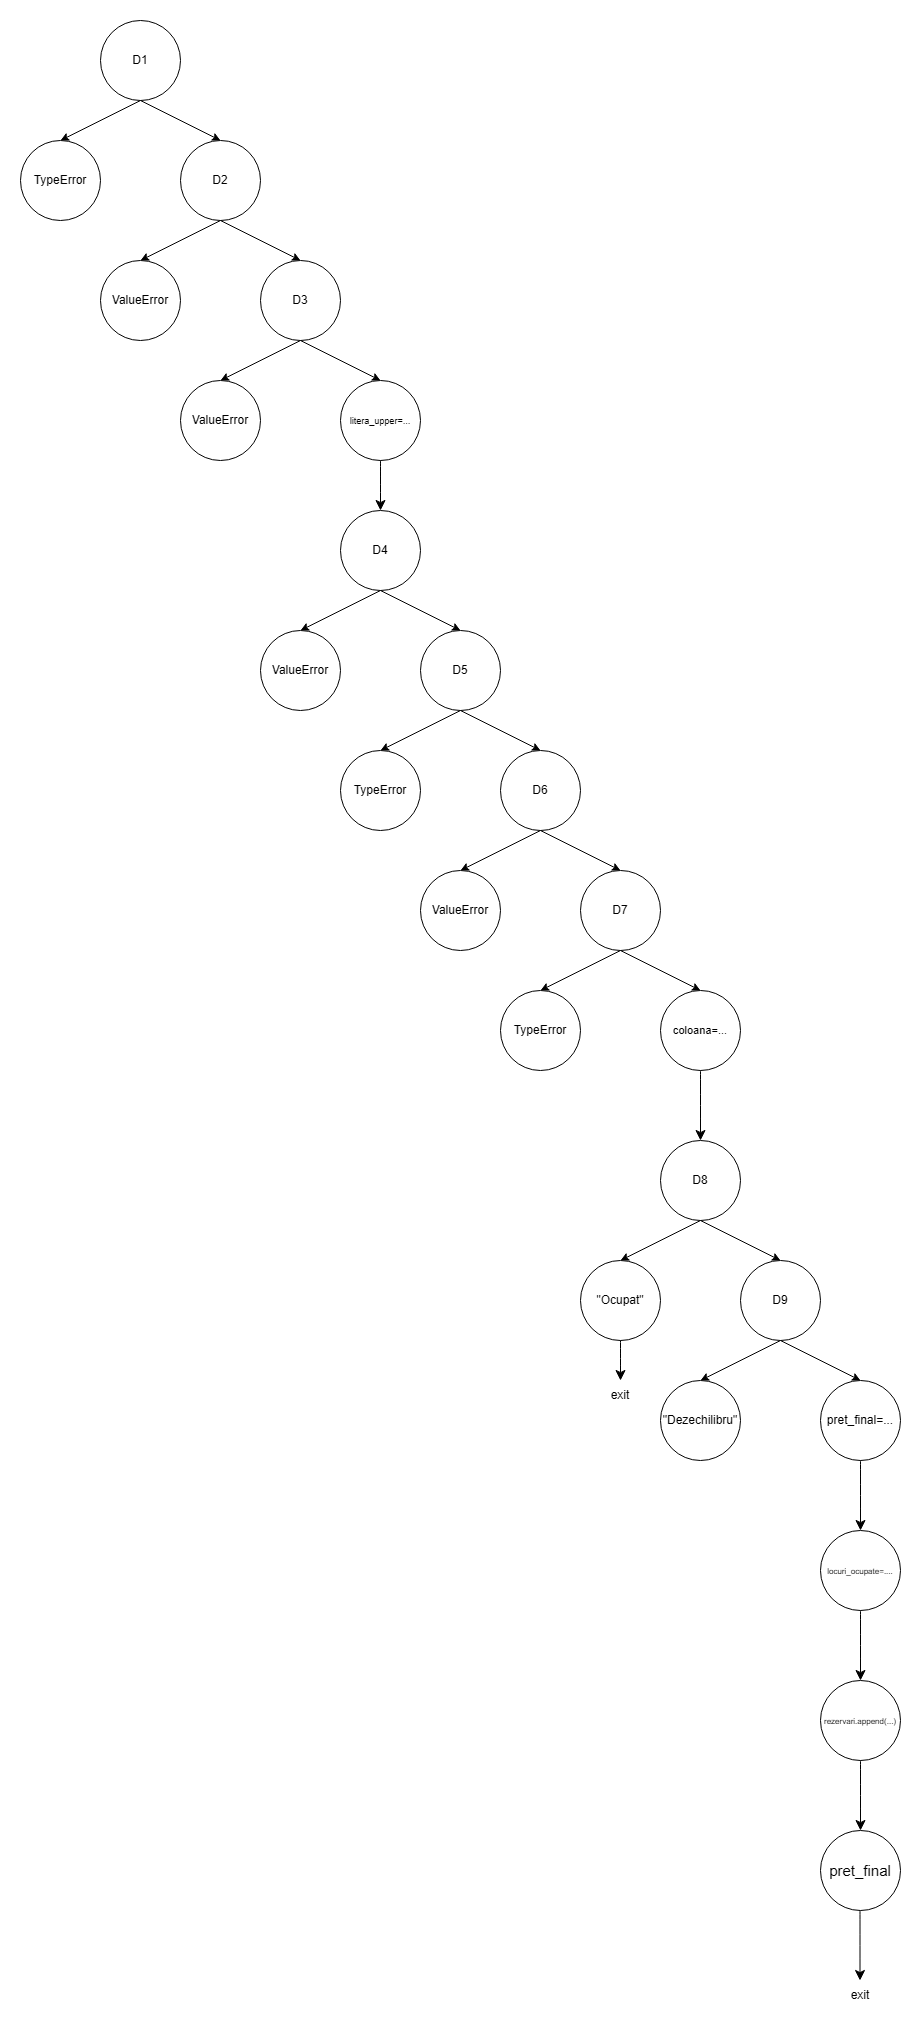

The diagram above was exported from draw.io. Its source (the exported page's mxGraphModel, read from the mxfile embedded in the PNG):
<mxGraphModel dx="3535" dy="1988" grid="1" gridSize="10" guides="1" tooltips="1" connect="1" arrows="1" fold="1" page="1" pageScale="1" pageWidth="850" pageHeight="1100" math="0" shadow="0">
  <root>
    <mxCell id="0" />
    <mxCell id="1" parent="0" />
    <mxCell id="IAUinNfF_q1jE_ixf9Oq-2" parent="1" style="ellipse;whiteSpace=wrap;html=1;aspect=fixed;" value="D1" vertex="1">
      <mxGeometry height="80" width="80" x="90" y="10" as="geometry" />
    </mxCell>
    <mxCell id="IAUinNfF_q1jE_ixf9Oq-3" edge="1" parent="1" source="IAUinNfF_q1jE_ixf9Oq-2" style="endArrow=classic;html=1;rounded=0;exitX=0.5;exitY=1;exitDx=0;exitDy=0;" value="">
      <mxGeometry height="50" relative="1" width="50" as="geometry">
        <mxPoint x="130" y="150" as="sourcePoint" />
        <mxPoint x="50" y="130" as="targetPoint" />
      </mxGeometry>
    </mxCell>
    <mxCell id="IAUinNfF_q1jE_ixf9Oq-4" edge="1" parent="1" source="IAUinNfF_q1jE_ixf9Oq-2" style="endArrow=classic;html=1;rounded=0;exitX=0.5;exitY=1;exitDx=0;exitDy=0;" value="">
      <mxGeometry height="50" relative="1" width="50" as="geometry">
        <mxPoint x="140" y="230" as="sourcePoint" />
        <mxPoint x="210" y="130" as="targetPoint" />
      </mxGeometry>
    </mxCell>
    <mxCell id="IAUinNfF_q1jE_ixf9Oq-5" parent="1" style="ellipse;whiteSpace=wrap;html=1;aspect=fixed;" value="D2" vertex="1">
      <mxGeometry height="80" width="80" x="170" y="130" as="geometry" />
    </mxCell>
    <mxCell id="P6-OYgNgLLHpVWTnLC8c-1" parent="1" style="ellipse;whiteSpace=wrap;html=1;aspect=fixed;" value="TypeError" vertex="1">
      <mxGeometry height="80" width="80" x="10" y="130" as="geometry" />
    </mxCell>
    <mxCell id="P6-OYgNgLLHpVWTnLC8c-7" edge="1" parent="1" style="endArrow=classic;html=1;rounded=0;exitX=0.5;exitY=1;exitDx=0;exitDy=0;" value="">
      <mxGeometry height="50" relative="1" width="50" as="geometry">
        <mxPoint x="210" y="210" as="sourcePoint" />
        <mxPoint x="130" y="250" as="targetPoint" />
      </mxGeometry>
    </mxCell>
    <mxCell id="P6-OYgNgLLHpVWTnLC8c-8" edge="1" parent="1" style="endArrow=classic;html=1;rounded=0;exitX=0.5;exitY=1;exitDx=0;exitDy=0;" value="">
      <mxGeometry height="50" relative="1" width="50" as="geometry">
        <mxPoint x="210" y="210" as="sourcePoint" />
        <mxPoint x="290" y="250" as="targetPoint" />
      </mxGeometry>
    </mxCell>
    <mxCell id="P6-OYgNgLLHpVWTnLC8c-9" parent="1" style="ellipse;whiteSpace=wrap;html=1;aspect=fixed;" value="D3" vertex="1">
      <mxGeometry height="80" width="80" x="250" y="250" as="geometry" />
    </mxCell>
    <mxCell id="P6-OYgNgLLHpVWTnLC8c-10" parent="1" style="ellipse;whiteSpace=wrap;html=1;aspect=fixed;" value="ValueError" vertex="1">
      <mxGeometry height="80" width="80" x="90" y="250" as="geometry" />
    </mxCell>
    <mxCell id="P6-OYgNgLLHpVWTnLC8c-12" edge="1" parent="1" style="endArrow=classic;html=1;rounded=0;exitX=0.5;exitY=1;exitDx=0;exitDy=0;" value="">
      <mxGeometry height="50" relative="1" width="50" as="geometry">
        <mxPoint x="290" y="330" as="sourcePoint" />
        <mxPoint x="210" y="370" as="targetPoint" />
      </mxGeometry>
    </mxCell>
    <mxCell id="P6-OYgNgLLHpVWTnLC8c-13" edge="1" parent="1" style="endArrow=classic;html=1;rounded=0;exitX=0.5;exitY=1;exitDx=0;exitDy=0;" value="">
      <mxGeometry height="50" relative="1" width="50" as="geometry">
        <mxPoint x="290" y="330" as="sourcePoint" />
        <mxPoint x="370" y="370" as="targetPoint" />
      </mxGeometry>
    </mxCell>
    <mxCell id="P6-OYgNgLLHpVWTnLC8c-14" parent="1" style="ellipse;whiteSpace=wrap;html=1;aspect=fixed;" value="&lt;font style=&quot;font-size: 9px;&quot;&gt;litera_upper=...&lt;/font&gt;" vertex="1">
      <mxGeometry height="80" width="80" x="330" y="370" as="geometry" />
    </mxCell>
    <mxCell id="P6-OYgNgLLHpVWTnLC8c-15" parent="1" style="ellipse;whiteSpace=wrap;html=1;aspect=fixed;" value="ValueError" vertex="1">
      <mxGeometry height="80" width="80" x="170" y="370" as="geometry" />
    </mxCell>
    <mxCell id="P6-OYgNgLLHpVWTnLC8c-21" edge="1" parent="1" source="P6-OYgNgLLHpVWTnLC8c-14" style="endArrow=classic;html=1;rounded=0;fontSize=12;startSize=8;endSize=8;curved=1;exitX=0.5;exitY=1;exitDx=0;exitDy=0;" value="">
      <mxGeometry height="50" relative="1" width="50" as="geometry">
        <mxPoint x="260" y="430" as="sourcePoint" />
        <mxPoint x="370" y="500" as="targetPoint" />
      </mxGeometry>
    </mxCell>
    <mxCell id="P6-OYgNgLLHpVWTnLC8c-22" parent="1" style="ellipse;whiteSpace=wrap;html=1;aspect=fixed;" value="D4" vertex="1">
      <mxGeometry height="80" width="80" x="330" y="500" as="geometry" />
    </mxCell>
    <mxCell id="P6-OYgNgLLHpVWTnLC8c-23" edge="1" parent="1" source="P6-OYgNgLLHpVWTnLC8c-22" style="endArrow=classic;html=1;rounded=0;exitX=0.5;exitY=1;exitDx=0;exitDy=0;" value="">
      <mxGeometry height="50" relative="1" width="50" as="geometry">
        <mxPoint x="370" y="640" as="sourcePoint" />
        <mxPoint x="290" y="620" as="targetPoint" />
      </mxGeometry>
    </mxCell>
    <mxCell id="P6-OYgNgLLHpVWTnLC8c-24" edge="1" parent="1" source="P6-OYgNgLLHpVWTnLC8c-22" style="endArrow=classic;html=1;rounded=0;exitX=0.5;exitY=1;exitDx=0;exitDy=0;" value="">
      <mxGeometry height="50" relative="1" width="50" as="geometry">
        <mxPoint x="380" y="720" as="sourcePoint" />
        <mxPoint x="450" y="620" as="targetPoint" />
      </mxGeometry>
    </mxCell>
    <mxCell id="P6-OYgNgLLHpVWTnLC8c-25" parent="1" style="ellipse;whiteSpace=wrap;html=1;aspect=fixed;" value="D5" vertex="1">
      <mxGeometry height="80" width="80" x="410" y="620" as="geometry" />
    </mxCell>
    <mxCell id="P6-OYgNgLLHpVWTnLC8c-26" parent="1" style="ellipse;whiteSpace=wrap;html=1;aspect=fixed;" value="ValueError" vertex="1">
      <mxGeometry height="80" width="80" x="250" y="620" as="geometry" />
    </mxCell>
    <mxCell id="P6-OYgNgLLHpVWTnLC8c-27" edge="1" parent="1" style="endArrow=classic;html=1;rounded=0;exitX=0.5;exitY=1;exitDx=0;exitDy=0;" value="">
      <mxGeometry height="50" relative="1" width="50" as="geometry">
        <mxPoint x="450" y="700" as="sourcePoint" />
        <mxPoint x="370" y="740" as="targetPoint" />
      </mxGeometry>
    </mxCell>
    <mxCell id="P6-OYgNgLLHpVWTnLC8c-28" edge="1" parent="1" style="endArrow=classic;html=1;rounded=0;exitX=0.5;exitY=1;exitDx=0;exitDy=0;" value="">
      <mxGeometry height="50" relative="1" width="50" as="geometry">
        <mxPoint x="450" y="700" as="sourcePoint" />
        <mxPoint x="530" y="740" as="targetPoint" />
      </mxGeometry>
    </mxCell>
    <mxCell id="P6-OYgNgLLHpVWTnLC8c-29" parent="1" style="ellipse;whiteSpace=wrap;html=1;aspect=fixed;" value="D6" vertex="1">
      <mxGeometry height="80" width="80" x="490" y="740" as="geometry" />
    </mxCell>
    <mxCell id="P6-OYgNgLLHpVWTnLC8c-30" parent="1" style="ellipse;whiteSpace=wrap;html=1;aspect=fixed;" value="TypeError" vertex="1">
      <mxGeometry height="80" width="80" x="330" y="740" as="geometry" />
    </mxCell>
    <mxCell id="P6-OYgNgLLHpVWTnLC8c-31" edge="1" parent="1" style="endArrow=classic;html=1;rounded=0;exitX=0.5;exitY=1;exitDx=0;exitDy=0;" value="">
      <mxGeometry height="50" relative="1" width="50" as="geometry">
        <mxPoint x="530" y="820" as="sourcePoint" />
        <mxPoint x="450" y="860" as="targetPoint" />
      </mxGeometry>
    </mxCell>
    <mxCell id="P6-OYgNgLLHpVWTnLC8c-32" edge="1" parent="1" style="endArrow=classic;html=1;rounded=0;exitX=0.5;exitY=1;exitDx=0;exitDy=0;" value="">
      <mxGeometry height="50" relative="1" width="50" as="geometry">
        <mxPoint x="530" y="820" as="sourcePoint" />
        <mxPoint x="610" y="860" as="targetPoint" />
      </mxGeometry>
    </mxCell>
    <mxCell id="P6-OYgNgLLHpVWTnLC8c-33" parent="1" style="ellipse;whiteSpace=wrap;html=1;aspect=fixed;" value="D7" vertex="1">
      <mxGeometry height="80" width="80" x="570" y="860" as="geometry" />
    </mxCell>
    <mxCell id="P6-OYgNgLLHpVWTnLC8c-34" parent="1" style="ellipse;whiteSpace=wrap;html=1;aspect=fixed;" value="ValueError" vertex="1">
      <mxGeometry height="80" width="80" x="410" y="860" as="geometry" />
    </mxCell>
    <mxCell id="P6-OYgNgLLHpVWTnLC8c-35" edge="1" parent="1" style="endArrow=classic;html=1;rounded=0;exitX=0.5;exitY=1;exitDx=0;exitDy=0;" value="">
      <mxGeometry height="50" relative="1" width="50" as="geometry">
        <mxPoint x="610" y="940" as="sourcePoint" />
        <mxPoint x="530" y="980" as="targetPoint" />
      </mxGeometry>
    </mxCell>
    <mxCell id="P6-OYgNgLLHpVWTnLC8c-36" edge="1" parent="1" style="endArrow=classic;html=1;rounded=0;exitX=0.5;exitY=1;exitDx=0;exitDy=0;" value="">
      <mxGeometry height="50" relative="1" width="50" as="geometry">
        <mxPoint x="610" y="940" as="sourcePoint" />
        <mxPoint x="690" y="980" as="targetPoint" />
      </mxGeometry>
    </mxCell>
    <mxCell id="P6-OYgNgLLHpVWTnLC8c-37" parent="1" style="ellipse;whiteSpace=wrap;html=1;aspect=fixed;" value="&lt;font style=&quot;font-size: 11px;&quot;&gt;coloana=...&lt;/font&gt;" vertex="1">
      <mxGeometry height="80" width="80" x="650" y="980" as="geometry" />
    </mxCell>
    <mxCell id="P6-OYgNgLLHpVWTnLC8c-38" parent="1" style="ellipse;whiteSpace=wrap;html=1;aspect=fixed;" value="TypeError" vertex="1">
      <mxGeometry height="80" width="80" x="490" y="980" as="geometry" />
    </mxCell>
    <mxCell id="P6-OYgNgLLHpVWTnLC8c-39" edge="1" parent="1" source="P6-OYgNgLLHpVWTnLC8c-37" style="endArrow=classic;html=1;rounded=0;fontSize=12;startSize=8;endSize=8;curved=1;exitX=0.5;exitY=1;exitDx=0;exitDy=0;" value="">
      <mxGeometry height="50" relative="1" width="50" as="geometry">
        <mxPoint x="650" y="930" as="sourcePoint" />
        <mxPoint x="690" y="1130" as="targetPoint" />
      </mxGeometry>
    </mxCell>
    <mxCell id="P6-OYgNgLLHpVWTnLC8c-40" parent="1" style="ellipse;whiteSpace=wrap;html=1;aspect=fixed;" value="D8" vertex="1">
      <mxGeometry height="80" width="80" x="650" y="1130" as="geometry" />
    </mxCell>
    <mxCell id="P6-OYgNgLLHpVWTnLC8c-41" edge="1" parent="1" source="P6-OYgNgLLHpVWTnLC8c-40" style="endArrow=classic;html=1;rounded=0;exitX=0.5;exitY=1;exitDx=0;exitDy=0;" value="">
      <mxGeometry height="50" relative="1" width="50" as="geometry">
        <mxPoint x="690" y="1270" as="sourcePoint" />
        <mxPoint x="610" y="1250" as="targetPoint" />
      </mxGeometry>
    </mxCell>
    <mxCell id="P6-OYgNgLLHpVWTnLC8c-42" edge="1" parent="1" source="P6-OYgNgLLHpVWTnLC8c-40" style="endArrow=classic;html=1;rounded=0;exitX=0.5;exitY=1;exitDx=0;exitDy=0;" value="">
      <mxGeometry height="50" relative="1" width="50" as="geometry">
        <mxPoint x="700" y="1350" as="sourcePoint" />
        <mxPoint x="770" y="1250" as="targetPoint" />
      </mxGeometry>
    </mxCell>
    <mxCell id="P6-OYgNgLLHpVWTnLC8c-43" parent="1" style="ellipse;whiteSpace=wrap;html=1;aspect=fixed;" value="D9" vertex="1">
      <mxGeometry height="80" width="80" x="730" y="1250" as="geometry" />
    </mxCell>
    <mxCell id="P6-OYgNgLLHpVWTnLC8c-44" parent="1" style="ellipse;whiteSpace=wrap;html=1;aspect=fixed;" value="&quot;Ocupat&quot;" vertex="1">
      <mxGeometry height="80" width="80" x="570" y="1250" as="geometry" />
    </mxCell>
    <mxCell id="P6-OYgNgLLHpVWTnLC8c-45" edge="1" parent="1" source="P6-OYgNgLLHpVWTnLC8c-44" style="endArrow=classic;html=1;rounded=0;fontSize=12;startSize=8;endSize=8;curved=1;exitX=0.5;exitY=1;exitDx=0;exitDy=0;" value="">
      <mxGeometry height="50" relative="1" width="50" as="geometry">
        <mxPoint x="650" y="1230" as="sourcePoint" />
        <mxPoint x="610" y="1370" as="targetPoint" />
      </mxGeometry>
    </mxCell>
    <mxCell id="P6-OYgNgLLHpVWTnLC8c-47" edge="1" parent="1" style="endArrow=classic;html=1;rounded=0;exitX=0.5;exitY=1;exitDx=0;exitDy=0;" value="">
      <mxGeometry height="50" relative="1" width="50" as="geometry">
        <mxPoint x="770" y="1330" as="sourcePoint" />
        <mxPoint x="690" y="1370" as="targetPoint" />
      </mxGeometry>
    </mxCell>
    <mxCell id="P6-OYgNgLLHpVWTnLC8c-48" edge="1" parent="1" style="endArrow=classic;html=1;rounded=0;exitX=0.5;exitY=1;exitDx=0;exitDy=0;" value="">
      <mxGeometry height="50" relative="1" width="50" as="geometry">
        <mxPoint x="770" y="1330" as="sourcePoint" />
        <mxPoint x="850" y="1370" as="targetPoint" />
      </mxGeometry>
    </mxCell>
    <mxCell id="P6-OYgNgLLHpVWTnLC8c-49" parent="1" style="ellipse;whiteSpace=wrap;html=1;aspect=fixed;" value="pret_final=..." vertex="1">
      <mxGeometry height="80" width="80" x="810" y="1370" as="geometry" />
    </mxCell>
    <mxCell id="P6-OYgNgLLHpVWTnLC8c-50" parent="1" style="ellipse;whiteSpace=wrap;html=1;aspect=fixed;" value="&quot;Dezechilibru&quot;" vertex="1">
      <mxGeometry height="80" width="80" x="650" y="1370" as="geometry" />
    </mxCell>
    <mxCell id="P6-OYgNgLLHpVWTnLC8c-51" parent="1" style="text;html=1;whiteSpace=wrap;strokeColor=none;fillColor=none;align=center;verticalAlign=middle;rounded=0;" value="exit" vertex="1">
      <mxGeometry height="30" width="60" x="580" y="1370" as="geometry" />
    </mxCell>
    <mxCell id="P6-OYgNgLLHpVWTnLC8c-53" edge="1" parent="1" style="endArrow=classic;html=1;rounded=0;fontSize=12;startSize=8;endSize=8;curved=1;exitX=0.5;exitY=1;exitDx=0;exitDy=0;" value="">
      <mxGeometry height="50" relative="1" width="50" as="geometry">
        <mxPoint x="850" y="1450" as="sourcePoint" />
        <mxPoint x="850" y="1520" as="targetPoint" />
      </mxGeometry>
    </mxCell>
    <mxCell id="P6-OYgNgLLHpVWTnLC8c-54" parent="1" style="ellipse;whiteSpace=wrap;html=1;aspect=fixed;" value="&lt;font style=&quot;font-size: 8px;&quot;&gt;locuri_ocupate=....&lt;/font&gt;" vertex="1">
      <mxGeometry height="80" width="80" x="810" y="1520" as="geometry" />
    </mxCell>
    <mxCell id="P6-OYgNgLLHpVWTnLC8c-55" edge="1" parent="1" style="endArrow=classic;html=1;rounded=0;fontSize=12;startSize=8;endSize=8;curved=1;exitX=0.5;exitY=1;exitDx=0;exitDy=0;" value="">
      <mxGeometry height="50" relative="1" width="50" as="geometry">
        <mxPoint x="850" y="1600" as="sourcePoint" />
        <mxPoint x="850" y="1670" as="targetPoint" />
      </mxGeometry>
    </mxCell>
    <mxCell id="P6-OYgNgLLHpVWTnLC8c-56" parent="1" style="ellipse;whiteSpace=wrap;html=1;aspect=fixed;" value="&lt;font style=&quot;font-size: 8px;&quot;&gt;rezervari.append(...)&lt;/font&gt;" vertex="1">
      <mxGeometry height="80" width="80" x="810" y="1670" as="geometry" />
    </mxCell>
    <mxCell id="P6-OYgNgLLHpVWTnLC8c-57" edge="1" parent="1" style="endArrow=classic;html=1;rounded=0;fontSize=12;startSize=8;endSize=8;curved=1;exitX=0.5;exitY=1;exitDx=0;exitDy=0;" value="">
      <mxGeometry height="50" relative="1" width="50" as="geometry">
        <mxPoint x="850" y="1750" as="sourcePoint" />
        <mxPoint x="850" y="1820" as="targetPoint" />
      </mxGeometry>
    </mxCell>
    <mxCell id="P6-OYgNgLLHpVWTnLC8c-58" parent="1" style="ellipse;whiteSpace=wrap;html=1;aspect=fixed;" value="&lt;font style=&quot;font-size: 15px;&quot;&gt;pret_final&lt;/font&gt;" vertex="1">
      <mxGeometry height="80" width="80" x="810" y="1820" as="geometry" />
    </mxCell>
    <mxCell id="P6-OYgNgLLHpVWTnLC8c-60" edge="1" parent="1" style="endArrow=classic;html=1;rounded=0;fontSize=12;startSize=8;endSize=8;curved=1;exitX=0.5;exitY=1;exitDx=0;exitDy=0;" value="">
      <mxGeometry height="50" relative="1" width="50" as="geometry">
        <mxPoint x="849.5" y="1900" as="sourcePoint" />
        <mxPoint x="849.5" y="1970" as="targetPoint" />
      </mxGeometry>
    </mxCell>
    <mxCell id="P6-OYgNgLLHpVWTnLC8c-61" parent="1" style="text;html=1;whiteSpace=wrap;strokeColor=none;fillColor=none;align=center;verticalAlign=middle;rounded=0;" value="exit" vertex="1">
      <mxGeometry height="30" width="60" x="820" y="1970" as="geometry" />
    </mxCell>
  </root>
</mxGraphModel>